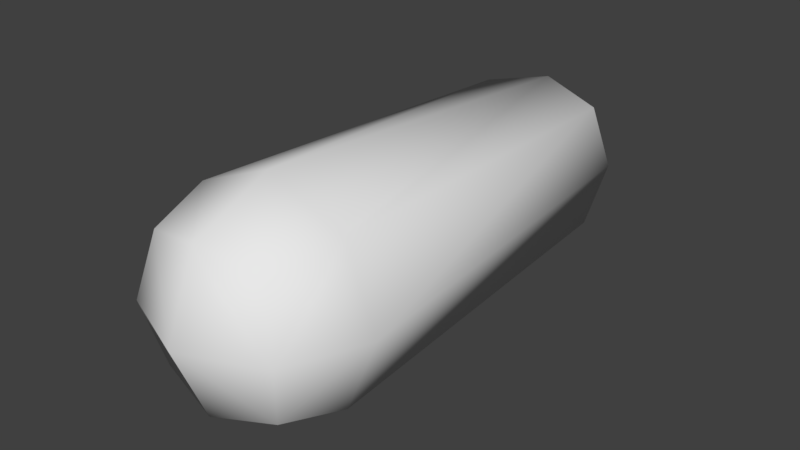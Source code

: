 # Source: Model_Test2.blend  (saved by Blender 2.77.0; exported with 4.5.12 LTS)
import bpy
from mathutils import Matrix  # noqa: F401  (used for matrix-valued properties, if any)

bpy.ops.wm.read_factory_settings(use_empty=True)
scene = bpy.context.scene
scene.name = 'Scene'

# ---- collections
col_collection_1 = bpy.data.collections.new('Collection 1'); scene.collection.children.link(col_collection_1)

# ---- materials (node trees are filled in below, after node groups)
mat_material = bpy.data.materials.new('Material')
mat_material.alpha_threshold = 0.0
mat_material.use_transparent_shadow = False
mat_material.roughness = 0.5
mat_material.line_color = (0.0, 0.0, 0.0, 1.0)

# ---- material node trees

# ---- world
world_world = bpy.data.worlds.new('World'); scene.world = world_world
world_world.color = (0.05088, 0.05088, 0.05088)
world_world.use_sun_shadow = False
world_world.sun_shadow_jitter_overblur = 0.0
world_world.cycles.sampling_method = 'MANUAL'

# ---- meshes
me_cube = bpy.data.meshes.new('Cube')
me_cube.from_pydata([(1.0, 0.7, -1.0), (1.0, 0.7, 1.0), (-1.0, 0.7, 1.0), (-1.0, 0.7, -1.0), (1.0, 7.7, -1.0), (1.0, 7.7, 1.0), (-1.0, 7.7, 1.0), (-1.0, 7.7, -1.0), (1.225, 0.4753, 1.587e-08), (1.683e-07, 0.4753, -1.225), (1.225, 1.7, -1.225), (-8.565e-08, 0.4753, 1.225), (1.225, 1.7, 1.225), (-1.225, 0.4753, -2.831e-07), (-1.225, 1.7, 1.225), (-1.225, 1.7, -1.225), (1.225, 7.925, 9.748e-07), (4.022e-07, 7.925, -1.225), (-5.771e-07, 7.925, 1.225), (-1.225, 7.925, 2.568e-08), (3.824e-07, 1.7, -1.732), (-1.732, 1.7, -2.751e-07), (-4.504e-07, 1.7, 1.732), (1.732, 1.7, 5.134e-07), (-1.267e-07, 8.432, 5.917e-07), (-1.032e-07, -0.03205, -2.243e-07)], [], [(25, 11, 2, 13), (24, 19, 6, 18), (23, 16, 5, 12), (22, 18, 6, 14), (21, 19, 7, 15), (20, 9, 3, 15), (17, 20, 15, 7), (4, 10, 20, 17), (10, 0, 9, 20), (13, 21, 15, 3), (2, 14, 21, 13), (14, 6, 19, 21), (11, 22, 14, 2), (1, 12, 22, 11), (12, 5, 18, 22), (8, 23, 12, 1), (0, 10, 23, 8), (10, 4, 16, 23), (16, 24, 18, 5), (4, 17, 24, 16), (17, 7, 19, 24), (9, 25, 13, 3), (0, 8, 25, 9), (8, 1, 11, 25)])
me_cube.polygons.foreach_set('use_smooth', [True] * 24)
_uv = me_cube.uv_layers.new(name='UVMap')
_uv.uv.foreach_set('vector', [0.4987, 0.537, 0.4963, 0.7268, 0.3242, 0.7072, 0.3089, 0.5346, 0.4987, 0.5403, 0.3089, 0.5379, 0.3285, 0.3657, 0.5011, 0.3504, 0.9923, 0.5466, 0.6886, 0.5427, 0.6733, 0.3701, 0.8432, 0.2045, 0.505, 0.04681, 0.5011, 0.3504, 0.3285, 0.3657, 0.1629, 0.1959, 0.005229, 0.5341, 0.3089, 0.5379, 0.3242, 0.7105, 0.1543, 0.8761, 0.505, 0.04345, 0.5011, 0.3471, 0.3285, 0.3624, 0.1629, 0.1925, 0.4963, 0.7302, 0.4925, 0.9936, 0.1543, 0.8761, 0.3242, 0.7105, 0.669, 0.7149, 0.8346, 0.8847, 0.4925, 0.9936, 0.4963, 0.7302, 0.8432, 0.2011, 0.6733, 0.3667, 0.5011, 0.3471, 0.505, 0.04345, 0.3089, 0.5346, 0.005229, 0.5307, 0.1629, 0.1925, 0.3285, 0.3624, 0.3242, 0.7072, 0.1543, 0.8728, 0.005229, 0.5307, 0.3089, 0.5346, 0.1629, 0.1959, 0.3285, 0.3657, 0.3089, 0.5379, 0.005229, 0.5341, 0.4963, 0.7268, 0.495, 0.9935, 0.1543, 0.8728, 0.3242, 0.7072, 0.669, 0.7115, 0.8346, 0.8814, 0.495, 0.9935, 0.4963, 0.7268, 0.8432, 0.2045, 0.6733, 0.3701, 0.5011, 0.3504, 0.505, 0.04681, 0.6886, 0.5394, 0.9923, 0.5432, 0.8346, 0.8814, 0.669, 0.7115, 0.6733, 0.3667, 0.8432, 0.2011, 0.9923, 0.5432, 0.6886, 0.5394, 0.8346, 0.8847, 0.669, 0.7149, 0.6886, 0.5427, 0.9923, 0.5466, 0.6886, 0.5427, 0.4987, 0.5403, 0.5011, 0.3504, 0.6733, 0.3701, 0.669, 0.7149, 0.4963, 0.7302, 0.4987, 0.5403, 0.6886, 0.5427, 0.4963, 0.7302, 0.3242, 0.7105, 0.3089, 0.5379, 0.4987, 0.5403, 0.5011, 0.3471, 0.4987, 0.537, 0.3089, 0.5346, 0.3285, 0.3624, 0.6733, 0.3667, 0.6886, 0.5394, 0.4987, 0.537, 0.5011, 0.3471, 0.6886, 0.5394, 0.669, 0.7115, 0.4963, 0.7268, 0.4987, 0.537])
me_cube.materials.append(mat_material)
me_cube.use_remesh_preserve_volume = False
me_cube.use_remesh_preserve_attributes = False
me_cube.use_mirror_vertex_groups = False
me_cube.update()

# ---- objects
ob_cube = bpy.data.objects.new('Cube', me_cube)

# ---- transforms, parenting, visibility, modifiers, constraints
ob_cube.location = (0.0, 0.0, 0.0)
ob_cube.lock_rotations_4d = False
ob_cube.empty_display_type = 'ARROWS'
ob_cube.lineart.crease_threshold = 0.0

# ---- collection membership
col_collection_1.objects.link(ob_cube)

# ---- scene / render settings (as saved in the file)
scene.frame_start = 1; scene.frame_end = 250; scene.frame_set(1)
scene.render.engine = 'BLENDER_EEVEE_NEXT'
scene.render.resolution_percentage = 50
scene.render.dither_intensity = 0.0
scene.cycles.use_denoising = False
scene.cycles.samples = 128
scene.cycles.sampling_pattern = 'TABULATED_SOBOL'
scene.cycles.light_sampling_threshold = 0.0
scene.cycles.use_adaptive_sampling = False
scene.cycles.use_light_tree = False
scene.cycles.blur_glossy = 0.0
scene.cycles.sample_clamp_indirect = 0.0
scene.view_settings.view_transform = 'Standard'
bpy.context.view_layer.update()

# ---- added for rendering (the .blend has no active camera and no usable light): camera, sun
cam_auto = bpy.data.cameras.new('AutoCamera')
cam_auto.lens = 50.0
cam_auto.sensor_width = 36.0
cam_auto.clip_end = 1000.0
ob_auto_camera = bpy.data.objects.new('AutoCamera', cam_auto)
scene.collection.objects.link(ob_auto_camera)
ob_auto_camera.location = (9.04835, -6.65802, 7.23868)
ob_auto_camera.rotation_euler = (1.09748, -7.21219e-08, 0.694738)
scene.camera = ob_auto_camera
light_auto_sun = bpy.data.lights.new('AutoSun', 'SUN')
light_auto_sun.energy = 3.0
light_auto_sun.angle = 0.0523599
ob_auto_sun = bpy.data.objects.new('AutoSun', light_auto_sun)
scene.collection.objects.link(ob_auto_sun)
ob_auto_sun.rotation_euler = (0.872665, 0.174533, 0.523599)
bpy.context.view_layer.update()
